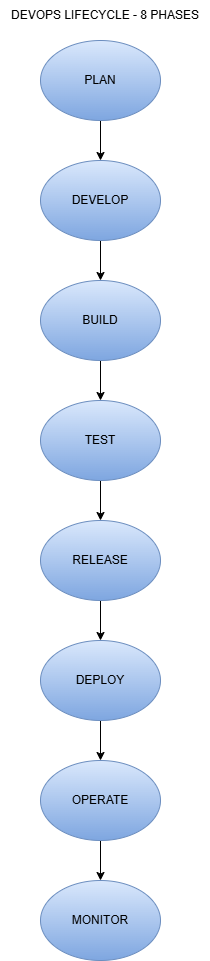

The diagram above was exported from draw.io. Its source (the exported page's mxGraphModel, read from the mxfile embedded in the PNG):
<mxGraphModel dx="872" dy="465" grid="1" gridSize="10" guides="1" tooltips="1" connect="1" arrows="1" fold="1" page="1" pageScale="1" pageWidth="850" pageHeight="1100" math="0" shadow="0">
  <root>
    <mxCell id="0" />
    <mxCell id="1" parent="0" />
    <mxCell id="4Viuki0ucypSqc95jJdL-3" edge="1" parent="1" source="4Viuki0ucypSqc95jJdL-1" style="edgeStyle=orthogonalEdgeStyle;rounded=0;orthogonalLoop=1;jettySize=auto;html=1;" target="4Viuki0ucypSqc95jJdL-2" value="">
      <mxGeometry relative="1" as="geometry" />
    </mxCell>
    <mxCell id="4Viuki0ucypSqc95jJdL-1" parent="1" style="ellipse;whiteSpace=wrap;html=1;fillColor=#dae8fc;strokeColor=#6c8ebf;shadow=0;gradientColor=#7ea6e0;" value="PLAN" vertex="1">
      <mxGeometry height="80" width="120" x="340" y="40" as="geometry" />
    </mxCell>
    <mxCell id="4Viuki0ucypSqc95jJdL-5" edge="1" parent="1" source="4Viuki0ucypSqc95jJdL-2" style="edgeStyle=orthogonalEdgeStyle;rounded=0;orthogonalLoop=1;jettySize=auto;html=1;" target="4Viuki0ucypSqc95jJdL-4" value="">
      <mxGeometry relative="1" as="geometry" />
    </mxCell>
    <mxCell id="4Viuki0ucypSqc95jJdL-2" parent="1" style="ellipse;whiteSpace=wrap;html=1;fillColor=#dae8fc;gradientColor=#7ea6e0;strokeColor=#6c8ebf;" value="DEVELOP" vertex="1">
      <mxGeometry height="80" width="120" x="340" y="160" as="geometry" />
    </mxCell>
    <mxCell id="4Viuki0ucypSqc95jJdL-7" edge="1" parent="1" source="4Viuki0ucypSqc95jJdL-4" style="edgeStyle=orthogonalEdgeStyle;rounded=0;orthogonalLoop=1;jettySize=auto;html=1;" target="4Viuki0ucypSqc95jJdL-6" value="">
      <mxGeometry relative="1" as="geometry" />
    </mxCell>
    <mxCell id="4Viuki0ucypSqc95jJdL-4" parent="1" style="ellipse;whiteSpace=wrap;html=1;fillColor=#dae8fc;gradientColor=#7ea6e0;strokeColor=#6c8ebf;" value="BUILD" vertex="1">
      <mxGeometry height="80" width="120" x="340" y="280" as="geometry" />
    </mxCell>
    <mxCell id="4Viuki0ucypSqc95jJdL-9" edge="1" parent="1" source="4Viuki0ucypSqc95jJdL-6" style="edgeStyle=orthogonalEdgeStyle;rounded=0;orthogonalLoop=1;jettySize=auto;html=1;" target="4Viuki0ucypSqc95jJdL-8" value="">
      <mxGeometry relative="1" as="geometry" />
    </mxCell>
    <mxCell id="4Viuki0ucypSqc95jJdL-6" parent="1" style="ellipse;whiteSpace=wrap;html=1;fillColor=#dae8fc;gradientColor=#7ea6e0;strokeColor=#6c8ebf;" value="TEST" vertex="1">
      <mxGeometry height="80" width="120" x="340" y="400" as="geometry" />
    </mxCell>
    <mxCell id="4Viuki0ucypSqc95jJdL-11" edge="1" parent="1" source="4Viuki0ucypSqc95jJdL-8" style="edgeStyle=orthogonalEdgeStyle;rounded=0;orthogonalLoop=1;jettySize=auto;html=1;" target="4Viuki0ucypSqc95jJdL-10" value="">
      <mxGeometry relative="1" as="geometry" />
    </mxCell>
    <mxCell id="4Viuki0ucypSqc95jJdL-8" parent="1" style="ellipse;whiteSpace=wrap;html=1;fillColor=#dae8fc;gradientColor=#7ea6e0;strokeColor=#6c8ebf;" value="RELEASE" vertex="1">
      <mxGeometry height="80" width="120" x="340" y="520" as="geometry" />
    </mxCell>
    <mxCell id="4Viuki0ucypSqc95jJdL-13" edge="1" parent="1" source="4Viuki0ucypSqc95jJdL-10" style="edgeStyle=orthogonalEdgeStyle;rounded=0;orthogonalLoop=1;jettySize=auto;html=1;" target="4Viuki0ucypSqc95jJdL-12" value="">
      <mxGeometry relative="1" as="geometry" />
    </mxCell>
    <mxCell id="4Viuki0ucypSqc95jJdL-10" parent="1" style="ellipse;whiteSpace=wrap;html=1;fillColor=#dae8fc;gradientColor=#7ea6e0;strokeColor=#6c8ebf;" value="DEPLOY" vertex="1">
      <mxGeometry height="80" width="120" x="340" y="640" as="geometry" />
    </mxCell>
    <mxCell id="4Viuki0ucypSqc95jJdL-15" edge="1" parent="1" source="4Viuki0ucypSqc95jJdL-12" style="edgeStyle=orthogonalEdgeStyle;rounded=0;orthogonalLoop=1;jettySize=auto;html=1;" target="4Viuki0ucypSqc95jJdL-14" value="">
      <mxGeometry relative="1" as="geometry" />
    </mxCell>
    <mxCell id="4Viuki0ucypSqc95jJdL-12" parent="1" style="ellipse;whiteSpace=wrap;html=1;fillColor=#dae8fc;gradientColor=#7ea6e0;strokeColor=#6c8ebf;" value="OPERATE" vertex="1">
      <mxGeometry height="80" width="120" x="340" y="760" as="geometry" />
    </mxCell>
    <mxCell id="4Viuki0ucypSqc95jJdL-14" parent="1" style="ellipse;whiteSpace=wrap;html=1;fillColor=#dae8fc;gradientColor=#7ea6e0;strokeColor=#6c8ebf;" value="MONITOR" vertex="1">
      <mxGeometry height="80" width="120" x="340" y="880" as="geometry" />
    </mxCell>
    <mxCell id="4Viuki0ucypSqc95jJdL-16" parent="1" style="text;html=1;whiteSpace=wrap;strokeColor=none;fillColor=none;align=center;verticalAlign=middle;rounded=0;" value="DEVOPS LIFECYCLE - 8 PHASES" vertex="1">
      <mxGeometry height="30" width="210" x="300" as="geometry" />
    </mxCell>
  </root>
</mxGraphModel>